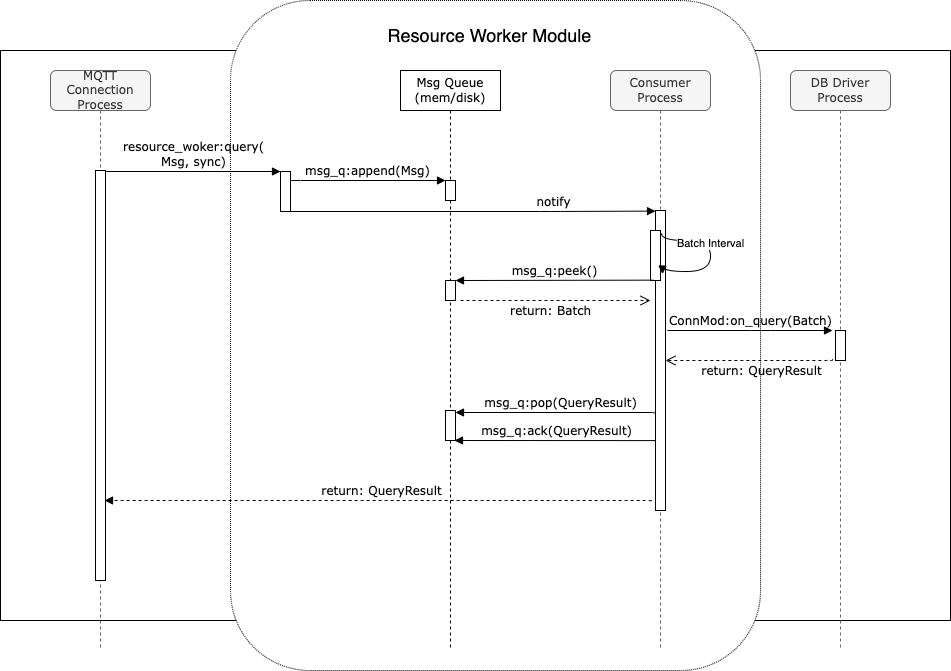

The diagram above was exported from draw.io. Its source (the exported page's mxGraphModel, read from the mxfile embedded in the PNG):
<mxGraphModel dx="946" dy="621" grid="1" gridSize="10" guides="1" tooltips="1" connect="1" arrows="1" fold="1" page="1" pageScale="1" pageWidth="1100" pageHeight="850" background="none" math="0" shadow="0">
  <root>
    <mxCell id="0" />
    <mxCell id="1" parent="0" />
    <mxCell id="YWM-7DYdHYg_FHTCvnfY-11" value="" style="rounded=0;whiteSpace=wrap;html=1;" parent="1" vertex="1">
      <mxGeometry x="60" y="60" width="950" height="570" as="geometry" />
    </mxCell>
    <mxCell id="xeku4_Pmolv8C3Lplwz7-17" value="" style="rounded=1;whiteSpace=wrap;html=1;labelBorderColor=none;dashed=1;dashPattern=1 1;" parent="1" vertex="1">
      <mxGeometry x="290" y="10" width="530" height="670" as="geometry" />
    </mxCell>
    <mxCell id="7baba1c4bc27f4b0-3" value="Msg Queue&lt;br&gt;(mem/disk)" style="shape=umlLifeline;perimeter=lifelinePerimeter;whiteSpace=wrap;html=1;container=1;collapsible=0;recursiveResize=0;outlineConnect=0;rounded=0;shadow=0;comic=0;labelBackgroundColor=none;strokeWidth=1;fontFamily=Verdana;fontSize=12;align=center;glass=0;sketch=0;gradientColor=none;" parent="1" vertex="1">
      <mxGeometry x="460" y="80" width="100" height="580" as="geometry" />
    </mxCell>
    <mxCell id="7baba1c4bc27f4b0-13" value="" style="html=1;points=[];perimeter=orthogonalPerimeter;rounded=0;shadow=0;comic=0;labelBackgroundColor=none;strokeWidth=1;fontFamily=Verdana;fontSize=12;align=center;" parent="7baba1c4bc27f4b0-3" vertex="1">
      <mxGeometry x="45" y="210" width="10" height="20" as="geometry" />
    </mxCell>
    <mxCell id="YWM-7DYdHYg_FHTCvnfY-6" value="" style="html=1;points=[];perimeter=orthogonalPerimeter;rounded=0;shadow=0;comic=0;labelBackgroundColor=none;strokeWidth=1;fontFamily=Verdana;fontSize=12;align=center;" parent="7baba1c4bc27f4b0-3" vertex="1">
      <mxGeometry x="45" y="340" width="10" height="30" as="geometry" />
    </mxCell>
    <mxCell id="xeku4_Pmolv8C3Lplwz7-9" value="" style="html=1;points=[];perimeter=orthogonalPerimeter;rounded=0;shadow=0;comic=0;labelBackgroundColor=none;strokeWidth=1;fontFamily=Verdana;fontSize=12;align=center;" parent="7baba1c4bc27f4b0-3" vertex="1">
      <mxGeometry x="45" y="110" width="10" height="20" as="geometry" />
    </mxCell>
    <mxCell id="7baba1c4bc27f4b0-4" value="DB Driver Process" style="shape=umlLifeline;perimeter=lifelinePerimeter;whiteSpace=wrap;html=1;container=1;collapsible=0;recursiveResize=0;outlineConnect=0;rounded=1;shadow=0;comic=0;labelBackgroundColor=none;strokeWidth=1;fontFamily=Verdana;fontSize=12;align=center;fillColor=#f5f5f5;fontColor=#333333;strokeColor=#666666;" parent="1" vertex="1">
      <mxGeometry x="850" y="80" width="100" height="580" as="geometry" />
    </mxCell>
    <mxCell id="7baba1c4bc27f4b0-16" value="" style="html=1;points=[];perimeter=orthogonalPerimeter;rounded=0;shadow=0;comic=0;labelBackgroundColor=none;strokeWidth=1;fontFamily=Verdana;fontSize=12;align=center;" parent="7baba1c4bc27f4b0-4" vertex="1">
      <mxGeometry x="45" y="260" width="10" height="30" as="geometry" />
    </mxCell>
    <mxCell id="7baba1c4bc27f4b0-8" value="MQTT Connection&lt;br&gt;Process" style="shape=umlLifeline;perimeter=lifelinePerimeter;whiteSpace=wrap;html=1;container=1;collapsible=0;recursiveResize=0;outlineConnect=0;rounded=1;shadow=0;comic=0;labelBackgroundColor=none;strokeWidth=1;fontFamily=Verdana;fontSize=12;align=center;fillColor=#f5f5f5;fontColor=#333333;strokeColor=#666666;" parent="1" vertex="1">
      <mxGeometry x="110" y="80" width="100" height="580" as="geometry" />
    </mxCell>
    <mxCell id="7baba1c4bc27f4b0-9" value="" style="html=1;points=[];perimeter=orthogonalPerimeter;rounded=0;shadow=0;comic=0;labelBackgroundColor=none;strokeWidth=1;fontFamily=Verdana;fontSize=12;align=center;" parent="7baba1c4bc27f4b0-8" vertex="1">
      <mxGeometry x="45" y="100" width="10" height="410" as="geometry" />
    </mxCell>
    <mxCell id="7baba1c4bc27f4b0-11" value="resource_woker:query(&lt;br&gt;Msg, sync)" style="html=1;verticalAlign=bottom;endArrow=block;entryX=0;entryY=0;labelBackgroundColor=none;fontFamily=Verdana;fontSize=12;edgeStyle=elbowEdgeStyle;elbow=vertical;entryDx=0;entryDy=0;" parent="1" source="7baba1c4bc27f4b0-9" target="xeku4_Pmolv8C3Lplwz7-21" edge="1">
      <mxGeometry relative="1" as="geometry">
        <mxPoint x="150" y="190" as="sourcePoint" />
        <mxPoint x="325" y="180" as="targetPoint" />
      </mxGeometry>
    </mxCell>
    <mxCell id="7baba1c4bc27f4b0-14" value="msg_q:append(Msg)" style="html=1;verticalAlign=bottom;endArrow=block;labelBackgroundColor=none;fontFamily=Verdana;fontSize=12;edgeStyle=elbowEdgeStyle;elbow=vertical;exitX=1;exitY=0.25;exitDx=0;exitDy=0;" parent="1" source="xeku4_Pmolv8C3Lplwz7-21" edge="1">
      <mxGeometry relative="1" as="geometry">
        <mxPoint x="360" y="190" as="sourcePoint" />
        <mxPoint x="505" y="190" as="targetPoint" />
        <Array as="points">
          <mxPoint x="430" y="190" />
        </Array>
      </mxGeometry>
    </mxCell>
    <mxCell id="YWM-7DYdHYg_FHTCvnfY-3" value="return: Batch" style="html=1;verticalAlign=bottom;endArrow=open;dashed=1;endSize=8;labelBackgroundColor=none;fontFamily=Verdana;fontSize=12;" parent="1" edge="1">
      <mxGeometry x="-0.0526" y="-20" relative="1" as="geometry">
        <mxPoint x="710" y="310" as="targetPoint" />
        <mxPoint x="520" y="310" as="sourcePoint" />
        <mxPoint as="offset" />
      </mxGeometry>
    </mxCell>
    <mxCell id="YWM-7DYdHYg_FHTCvnfY-4" value="return: QueryResult" style="html=1;verticalAlign=bottom;endArrow=open;dashed=1;endSize=8;labelBackgroundColor=none;fontFamily=Verdana;fontSize=12;edgeStyle=elbowEdgeStyle;elbow=vertical;exitX=-0.3;exitY=0.95;exitDx=0;exitDy=0;exitPerimeter=0;" parent="1" source="7baba1c4bc27f4b0-16" target="xeku4_Pmolv8C3Lplwz7-2" edge="1">
      <mxGeometry x="-0.1276" y="20" relative="1" as="geometry">
        <mxPoint x="340" y="370" as="targetPoint" />
        <Array as="points">
          <mxPoint x="800" y="370" />
          <mxPoint x="830" y="380" />
          <mxPoint x="520" y="370" />
          <mxPoint x="490" y="360" />
          <mxPoint x="400" y="397" />
          <mxPoint x="510" y="410" />
        </Array>
        <mxPoint x="810" y="410" as="sourcePoint" />
        <mxPoint as="offset" />
      </mxGeometry>
    </mxCell>
    <mxCell id="YWM-7DYdHYg_FHTCvnfY-8" value="&amp;nbsp;msg_q:pop(QueryResult)" style="html=1;verticalAlign=bottom;endArrow=block;labelBackgroundColor=none;fontFamily=Verdana;fontSize=12;edgeStyle=elbowEdgeStyle;elbow=vertical;exitX=0.1;exitY=0.685;exitDx=0;exitDy=0;exitPerimeter=0;" parent="1" source="xeku4_Pmolv8C3Lplwz7-2" target="YWM-7DYdHYg_FHTCvnfY-6" edge="1">
      <mxGeometry relative="1" as="geometry">
        <mxPoint x="330" y="425" as="sourcePoint" />
        <mxPoint x="550" y="430" as="targetPoint" />
        <Array as="points">
          <mxPoint x="600" y="422" />
          <mxPoint x="620" y="430" />
          <mxPoint x="425" y="435" />
        </Array>
      </mxGeometry>
    </mxCell>
    <mxCell id="xeku4_Pmolv8C3Lplwz7-1" value="Consumer&lt;br&gt;Process" style="shape=umlLifeline;perimeter=lifelinePerimeter;whiteSpace=wrap;html=1;container=1;collapsible=0;recursiveResize=0;outlineConnect=0;rounded=1;shadow=0;comic=0;labelBackgroundColor=none;strokeWidth=1;fontFamily=Verdana;fontSize=12;align=center;fillColor=#f5f5f5;fontColor=#333333;strokeColor=#666666;" parent="1" vertex="1">
      <mxGeometry x="670" y="80" width="100" height="580" as="geometry" />
    </mxCell>
    <mxCell id="xeku4_Pmolv8C3Lplwz7-2" value="" style="html=1;points=[];perimeter=orthogonalPerimeter;rounded=0;shadow=0;comic=0;labelBackgroundColor=none;strokeWidth=1;fontFamily=Verdana;fontSize=12;align=center;" parent="xeku4_Pmolv8C3Lplwz7-1" vertex="1">
      <mxGeometry x="45" y="140" width="10" height="300" as="geometry" />
    </mxCell>
    <mxCell id="xeku4_Pmolv8C3Lplwz7-3" value="" style="html=1;points=[];perimeter=orthogonalPerimeter;rounded=0;shadow=0;comic=0;labelBackgroundColor=none;strokeWidth=1;fontFamily=Verdana;fontSize=12;align=center;" parent="xeku4_Pmolv8C3Lplwz7-1" vertex="1">
      <mxGeometry x="40" y="160" width="10" height="50" as="geometry" />
    </mxCell>
    <mxCell id="xeku4_Pmolv8C3Lplwz7-4" value="" style="html=1;verticalAlign=bottom;endArrow=block;labelBackgroundColor=none;fontFamily=Verdana;fontSize=12;elbow=vertical;edgeStyle=orthogonalEdgeStyle;curved=1;entryX=1.2;entryY=0.871;entryPerimeter=0;exitX=1.1;exitY=0.057;exitPerimeter=0;exitDx=0;exitDy=0;entryDx=0;entryDy=0;" parent="xeku4_Pmolv8C3Lplwz7-1" source="xeku4_Pmolv8C3Lplwz7-3" target="xeku4_Pmolv8C3Lplwz7-3" edge="1">
      <mxGeometry x="0.1277" y="20" relative="1" as="geometry">
        <mxPoint x="295" y="150" as="sourcePoint" />
        <mxPoint x="425" y="150" as="targetPoint" />
        <Array as="points">
          <mxPoint x="51" y="170" />
          <mxPoint x="100" y="170" />
          <mxPoint x="100" y="201" />
          <mxPoint x="52" y="201" />
        </Array>
        <mxPoint as="offset" />
      </mxGeometry>
    </mxCell>
    <mxCell id="xeku4_Pmolv8C3Lplwz7-14" value="Batch Interval" style="edgeLabel;html=1;align=center;verticalAlign=middle;resizable=0;points=[];" parent="xeku4_Pmolv8C3Lplwz7-4" vertex="1" connectable="0">
      <mxGeometry x="-0.1438" y="-1" relative="1" as="geometry">
        <mxPoint as="offset" />
      </mxGeometry>
    </mxCell>
    <mxCell id="7baba1c4bc27f4b0-17" value="ConnMod:on_query(Batch)" style="html=1;verticalAlign=bottom;endArrow=block;labelBackgroundColor=none;fontFamily=Verdana;fontSize=12;edgeStyle=elbowEdgeStyle;elbow=vertical;entryX=-0.3;entryY=0;entryDx=0;entryDy=0;entryPerimeter=0;" parent="1" target="7baba1c4bc27f4b0-16" edge="1">
      <mxGeometry x="0.0061" relative="1" as="geometry">
        <mxPoint x="727" y="340" as="sourcePoint" />
        <Array as="points">
          <mxPoint x="820" y="340" />
        </Array>
        <mxPoint x="890" y="340" as="targetPoint" />
        <mxPoint as="offset" />
      </mxGeometry>
    </mxCell>
    <mxCell id="xeku4_Pmolv8C3Lplwz7-5" value="notify" style="html=1;verticalAlign=bottom;endArrow=block;labelBackgroundColor=none;fontFamily=Verdana;fontSize=12;edgeStyle=elbowEdgeStyle;elbow=horizontal;entryX=0;entryY=0.002;entryDx=0;entryDy=0;entryPerimeter=0;exitX=1;exitY=1;exitDx=0;exitDy=0;" parent="1" source="xeku4_Pmolv8C3Lplwz7-21" target="xeku4_Pmolv8C3Lplwz7-2" edge="1">
      <mxGeometry x="0.4409" relative="1" as="geometry">
        <mxPoint x="360" y="221" as="sourcePoint" />
        <mxPoint x="710" y="220" as="targetPoint" />
        <Array as="points">
          <mxPoint x="610" y="230" />
          <mxPoint x="450" y="240" />
          <mxPoint x="580" y="240" />
        </Array>
        <mxPoint as="offset" />
      </mxGeometry>
    </mxCell>
    <mxCell id="xeku4_Pmolv8C3Lplwz7-6" value="msg_q:peek()" style="html=1;verticalAlign=bottom;endArrow=block;labelBackgroundColor=none;fontFamily=Verdana;fontSize=12;edgeStyle=elbowEdgeStyle;elbow=vertical;exitX=0.3;exitY=0.993;exitDx=0;exitDy=0;exitPerimeter=0;" parent="1" source="xeku4_Pmolv8C3Lplwz7-3" target="7baba1c4bc27f4b0-13" edge="1">
      <mxGeometry relative="1" as="geometry">
        <mxPoint x="710" y="290" as="sourcePoint" />
        <mxPoint x="580" y="210" as="targetPoint" />
        <Array as="points">
          <mxPoint x="580" y="290" />
        </Array>
      </mxGeometry>
    </mxCell>
    <mxCell id="xeku4_Pmolv8C3Lplwz7-15" value="return: QueryResult" style="html=1;verticalAlign=bottom;endArrow=block;labelBackgroundColor=none;fontFamily=Verdana;fontSize=12;edgeStyle=elbowEdgeStyle;elbow=vertical;exitX=0;exitY=0.978;exitDx=0;exitDy=0;exitPerimeter=0;entryX=0.9;entryY=0.806;entryDx=0;entryDy=0;entryPerimeter=0;dashed=1;" parent="1" source="xeku4_Pmolv8C3Lplwz7-2" target="7baba1c4bc27f4b0-9" edge="1">
      <mxGeometry relative="1" as="geometry">
        <mxPoint x="560" y="510.0000000000001" as="sourcePoint" />
        <mxPoint x="362" y="510.35" as="targetPoint" />
        <Array as="points">
          <mxPoint x="700" y="510" />
        </Array>
      </mxGeometry>
    </mxCell>
    <mxCell id="xeku4_Pmolv8C3Lplwz7-21" value="" style="rounded=0;whiteSpace=wrap;html=1;" parent="1" vertex="1">
      <mxGeometry x="340" y="181" width="10" height="40" as="geometry" />
    </mxCell>
    <mxCell id="xeku4_Pmolv8C3Lplwz7-22" value="Resource Worker Module" style="text;html=1;strokeColor=none;fillColor=none;align=center;verticalAlign=middle;whiteSpace=wrap;rounded=0;fontSize=18;" parent="1" vertex="1">
      <mxGeometry x="437" y="30" width="225" height="30" as="geometry" />
    </mxCell>
    <mxCell id="pVTGPEmzFzttzpPSC0H_-1" value="&amp;nbsp;msg_q:ack(QueryResult)" style="html=1;verticalAlign=bottom;endArrow=block;labelBackgroundColor=none;fontFamily=Verdana;fontSize=12;edgeStyle=elbowEdgeStyle;elbow=vertical;exitX=0;exitY=0.767;exitDx=0;exitDy=0;exitPerimeter=0;entryX=0.9;entryY=1;entryDx=0;entryDy=0;entryPerimeter=0;" edge="1" parent="1" source="xeku4_Pmolv8C3Lplwz7-2" target="YWM-7DYdHYg_FHTCvnfY-6">
      <mxGeometry relative="1" as="geometry">
        <mxPoint x="712" y="453.5" as="sourcePoint" />
        <mxPoint x="530" y="450" as="targetPoint" />
        <Array as="points">
          <mxPoint x="596" y="450" />
          <mxPoint x="616" y="458" />
          <mxPoint x="421" y="463" />
        </Array>
      </mxGeometry>
    </mxCell>
  </root>
</mxGraphModel>